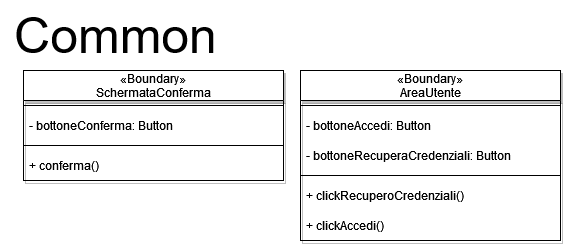

The diagram above was exported from draw.io. Its source (the exported page's mxGraphModel, read from the mxfile embedded in the PNG):
<mxGraphModel dx="3289" dy="978" grid="1" gridSize="10" guides="1" tooltips="1" connect="1" arrows="1" fold="1" page="1" pageScale="1" pageWidth="827" pageHeight="1169" math="0" shadow="0">
  <root>
    <mxCell id="0" />
    <mxCell id="1" parent="0" />
    <mxCell id="2" value="&lt;font style=&quot;font-size: 50px;&quot;&gt;Common&lt;/font&gt;" style="text;html=1;align=center;verticalAlign=middle;resizable=0;points=[];autosize=1;strokeColor=none;fillColor=none;" vertex="1" parent="1">
      <mxGeometry x="-600" y="20" width="230" height="70" as="geometry" />
    </mxCell>
    <mxCell id="3" value="&#10;«Boundary»&#10;SchermataConferma&#10;" style="swimlane;fontStyle=0;childLayout=stackLayout;horizontal=1;startSize=30;horizontalStack=0;resizeParent=1;resizeParentMax=0;resizeLast=0;collapsible=1;marginBottom=0;shadow=1;" vertex="1" parent="1">
      <mxGeometry x="-577" y="90" width="260" height="110" as="geometry" />
    </mxCell>
    <mxCell id="4" value="" style="line;strokeWidth=1;rotatable=0;dashed=0;labelPosition=right;align=left;verticalAlign=middle;spacingTop=0;spacingLeft=6;points=[];portConstraint=eastwest;" vertex="1" parent="3">
      <mxGeometry y="30" width="260" height="10" as="geometry" />
    </mxCell>
    <mxCell id="5" value="- bottoneConferma: Button" style="text;strokeColor=none;fillColor=none;align=left;verticalAlign=middle;spacingLeft=4;spacingRight=4;overflow=hidden;points=[[0,0.5],[1,0.5]];portConstraint=eastwest;rotatable=0;" vertex="1" parent="3">
      <mxGeometry y="40" width="260" height="30" as="geometry" />
    </mxCell>
    <mxCell id="6" value="" style="line;strokeWidth=1;rotatable=0;dashed=0;labelPosition=right;align=left;verticalAlign=middle;spacingTop=0;spacingLeft=6;points=[];portConstraint=eastwest;" vertex="1" parent="3">
      <mxGeometry y="70" width="260" height="10" as="geometry" />
    </mxCell>
    <mxCell id="7" value="+ conferma()" style="text;strokeColor=none;fillColor=none;align=left;verticalAlign=middle;spacingLeft=4;spacingRight=4;overflow=hidden;points=[[0,0.5],[1,0.5]];portConstraint=eastwest;rotatable=0;" vertex="1" parent="3">
      <mxGeometry y="80" width="260" height="30" as="geometry" />
    </mxCell>
    <mxCell id="8" value="&#10;«Boundary»&#10;AreaUtente&#10;" style="swimlane;fontStyle=0;childLayout=stackLayout;horizontal=1;startSize=30;horizontalStack=0;resizeParent=1;resizeParentMax=0;resizeLast=0;collapsible=1;marginBottom=0;shadow=1;" vertex="1" parent="1">
      <mxGeometry x="-300" y="90" width="260" height="170" as="geometry" />
    </mxCell>
    <mxCell id="9" value="" style="line;strokeWidth=1;rotatable=0;dashed=0;labelPosition=right;align=left;verticalAlign=middle;spacingTop=0;spacingLeft=6;points=[];portConstraint=eastwest;" vertex="1" parent="8">
      <mxGeometry y="30" width="260" height="10" as="geometry" />
    </mxCell>
    <mxCell id="10" value="- bottoneAccedi: Button" style="text;strokeColor=none;fillColor=none;align=left;verticalAlign=middle;spacingLeft=4;spacingRight=4;overflow=hidden;points=[[0,0.5],[1,0.5]];portConstraint=eastwest;rotatable=0;" vertex="1" parent="8">
      <mxGeometry y="40" width="260" height="30" as="geometry" />
    </mxCell>
    <mxCell id="11" value="- bottoneRecuperaCredenziali: Button" style="text;strokeColor=none;fillColor=none;align=left;verticalAlign=middle;spacingLeft=4;spacingRight=4;overflow=hidden;points=[[0,0.5],[1,0.5]];portConstraint=eastwest;rotatable=0;" vertex="1" parent="8">
      <mxGeometry y="70" width="260" height="30" as="geometry" />
    </mxCell>
    <mxCell id="12" value="" style="line;strokeWidth=1;rotatable=0;dashed=0;labelPosition=right;align=left;verticalAlign=middle;spacingTop=0;spacingLeft=6;points=[];portConstraint=eastwest;" vertex="1" parent="8">
      <mxGeometry y="100" width="260" height="10" as="geometry" />
    </mxCell>
    <mxCell id="13" value="+ clickRecuperoCredenziali()" style="text;strokeColor=none;fillColor=none;align=left;verticalAlign=middle;spacingLeft=4;spacingRight=4;overflow=hidden;points=[[0,0.5],[1,0.5]];portConstraint=eastwest;rotatable=0;" vertex="1" parent="8">
      <mxGeometry y="110" width="260" height="30" as="geometry" />
    </mxCell>
    <mxCell id="14" value="+ clickAccedi()" style="text;strokeColor=none;fillColor=none;align=left;verticalAlign=middle;spacingLeft=4;spacingRight=4;overflow=hidden;points=[[0,0.5],[1,0.5]];portConstraint=eastwest;rotatable=0;" vertex="1" parent="8">
      <mxGeometry y="140" width="260" height="30" as="geometry" />
    </mxCell>
  </root>
</mxGraphModel>